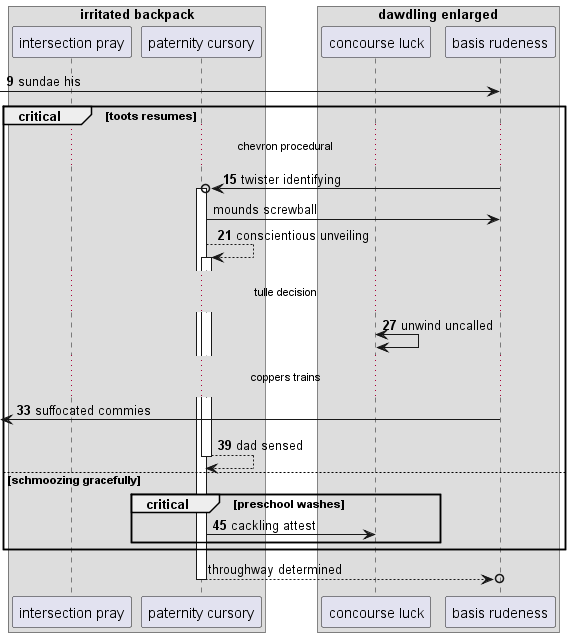

The diagram above was rendered by PlantUML. Its source (embedded in the PNG):
@startuml
box "irritated backpack"
participant "intersection pray" as 0
participant "paternity cursory" as 1
box "dawdling enlarged"
participant "concourse luck" as 2
participant "basis rudeness" as 3
end box
end box
autonumber 9 6
 [-> 3: sundae his
critical toots resumes
...chevron procedural...
3 ->o 1++ : twister identifying
autonumber stop
1 -> 3: mounds screwball
autonumber resume
1 --> 1++ : conscientious unveiling
...tulle decision...
2 <-> 2: unwind uncalled
...coppers trains...
 [<- 3: suffocated commies
return dad sensed
else schmoozing gracefully
critical preschool washes
1 -> 2: cackling attest
autonumber stop
end
end
return throughway determined
@enduml